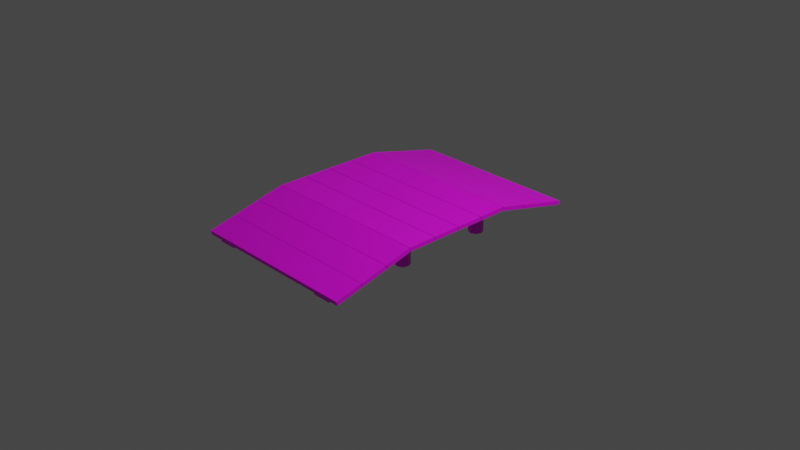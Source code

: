 # Source: Bridge.blend  (saved by Blender 3.6.13; exported with 4.5.12 LTS)
import bpy
from mathutils import Matrix  # noqa: F401  (used for matrix-valued properties, if any)

bpy.ops.wm.read_factory_settings(use_empty=True)
scene = bpy.context.scene
scene.name = 'Scene'

# ---- collections
col_collection = bpy.data.collections.new('Collection'); scene.collection.children.link(col_collection)

# ---- images (referenced by path relative to the original .blend; pixels are not part of the script)
import os
ASSET_DIR = os.environ.get("B2B_ASSET_DIR", "")  # directory of the original .blend (textures are referenced by path, not embedded)
HERE = os.path.dirname(os.path.abspath(__file__))  # packed textures are extracted next to this script under _unpacked/

def load_image(name, relpath, width, height, colorspace="sRGB"):
    """Load a texture the original file referenced (path relative to the .blend, or extracted next to this script)."""
    p = next((c for c in (os.path.join(HERE, relpath), os.path.join(ASSET_DIR, relpath)) if relpath and os.path.exists(c)), "")
    if p:
        img = bpy.data.images.load(p, check_existing=True)
        img.name = name
    else:  # same state as the original file: an image datablock whose file is absent (Cycles renders it pink)
        img = bpy.data.images.new(name, width, height)
        img.source = "FILE"
        img.filepath = "//" + (relpath or name)
    img.colorspace_settings.name = colorspace
    return img
img_bridgetexture_png = load_image('BridgeTexture.png', 'BridgeTexture.png', 1024, 1024, 'sRGB')

# ---- materials (node trees are filled in below, after node groups)
mat_material_001 = bpy.data.materials.new('Material.001')
mat_material_001.use_transparent_shadow = False

# ---- material node trees
mat_material_001.use_nodes = True; mat_material_001.node_tree.nodes.clear()
_N = mat_material_001.node_tree.nodes; _L = mat_material_001.node_tree.links
n0 = _N.new('ShaderNodeBsdfPrincipled'); n0.name = 'Principled BSDF'; n0.location = (10, 300)
n0.distribution = 'GGX'
n0.subsurface_method = 'RANDOM_WALK_SKIN'
n0.inputs[3].default_value = 1.45
n0.inputs[27].default_value = (0.0, 0.0, 0.0, 1.0)
n0.inputs[28].default_value = 1.0
n1 = _N.new('ShaderNodeOutputMaterial'); n1.name = 'Material Output'; n1.location = (300, 300)
n2 = _N.new('ShaderNodeTexImage'); n2.name = 'Image Texture'; n2.location = (-280, 280)
n2.image = img_bridgetexture_png
_L.new(n0.outputs[0], n1.inputs[0])
_L.new(n2.outputs[0], n0.inputs[0])
n1.is_active_output = True

# ---- world
world_world = bpy.data.worlds.new('World'); scene.world = world_world
world_world.use_nodes = True; world_world.node_tree.nodes.clear()
_N = world_world.node_tree.nodes; _L = world_world.node_tree.links
n0 = _N.new('ShaderNodeOutputWorld'); n0.name = 'World Output'; n0.location = (300, 300)
n1 = _N.new('ShaderNodeBackground'); n1.name = 'Background'; n1.location = (10, 300)
n1.inputs[0].default_value = (0.05088, 0.05088, 0.05088, 1.0)
_L.new(n1.outputs[0], n0.inputs[0])
n0.is_active_output = True
world_world.color = (0.05088, 0.05088, 0.05088)
world_world.use_sun_shadow = False
world_world.sun_shadow_jitter_overblur = 0.0

# ---- cameras
cam_camera = bpy.data.cameras.new('Camera')
cam_camera.clip_end = 100.0
cam_camera.ortho_scale = 7.314

# ---- lights
light_light = bpy.data.lights.new('Light', 'POINT')
light_light.transmission_factor = 0.0
light_light.energy = 1000.0
light_light.shadow_soft_size = 0.1
light_light.shadow_maximum_resolution = 0.006
light_light.use_absolute_resolution = True

# ---- meshes
me_cube_001 = bpy.data.meshes.new('Cube.001')
me_cube_001.from_pydata([(-0.8348, -1.451, 0.03461), (-0.8348, -1.462, 0.07972), (-0.834, -1.159, 0.1057), (-0.834, -1.172, 0.1504), (1.064, -1.451, 0.03461), (1.064, -1.462, 0.07972), (1.063, -1.159, 0.1057), (1.061, -1.172, 0.1504)], [], [(0, 1, 3, 2), (2, 3, 7, 6), (6, 7, 5, 4), (4, 5, 1, 0), (2, 6, 4, 0), (7, 3, 1, 5)])
_uv = me_cube_001.uv_layers.new(name='UVMap')
_uv.uv.foreach_set('vector', [0.5054, 0.9663, 0.5054, 0.9889, 0.6509, 0.9885, 0.6515, 0.9659, 0.6515, 0.9659, 0.6741, 0.9659, 0.6741, 0.04397, 0.6515, 0.0429, 0.6515, 0.0429, 0.6508, 0.02029, 0.5054, 0.02009, 0.5054, 0.04267, 0.5054, 0.04267, 0.4828, 0.04267, 0.4828, 0.9663, 0.5054, 0.9663, 0.6515, 0.9659, 0.6515, 0.0429, 0.5054, 0.04267, 0.5054, 0.9663, 0.3374, 0.04397, 0.3374, 0.9659, 0.4828, 0.9663, 0.4828, 0.04267])
me_cube_001.materials.append(mat_material_001)
me_cube_001.update()
me_cube_003 = bpy.data.meshes.new('Cube.003')
me_cube_003.from_pydata([(-0.8348, -1.749, -0.03801), (-0.8348, -1.76, 0.007092), (-0.834, -1.457, 0.03305), (-0.834, -1.469, 0.07782), (1.064, -1.749, -0.03801), (1.064, -1.76, 0.007092), (1.063, -1.457, 0.03305), (1.061, -1.469, 0.07782)], [], [(0, 1, 3, 2), (2, 3, 7, 6), (6, 7, 5, 4), (4, 5, 1, 0), (2, 6, 4, 0), (7, 3, 1, 5)])
_uv = me_cube_003.uv_layers.new(name='UVMap')
_uv.uv.foreach_set('vector', [0.5058, 0.9669, 0.5058, 0.9895, 0.6513, 0.9891, 0.6519, 0.9665, 0.6519, 0.9665, 0.6745, 0.9665, 0.6745, 0.04462, 0.6519, 0.04356, 0.6519, 0.04356, 0.6512, 0.02095, 0.5058, 0.02075, 0.5058, 0.04333, 0.5058, 0.04333, 0.4832, 0.04333, 0.4832, 0.9669, 0.5058, 0.9669, 0.6519, 0.9665, 0.6519, 0.04356, 0.5058, 0.04333, 0.5058, 0.9669, 0.3378, 0.04462, 0.3378, 0.9665, 0.4832, 0.9669, 0.4832, 0.04333])
me_cube_003.materials.append(mat_material_001)
me_cube_003.update()
me_cube_004 = bpy.data.meshes.new('Cube.004')
me_cube_004.from_pydata([(-0.8348, -1.153, 0.1084), (-0.8348, -1.164, 0.1535), (-0.834, -0.8614, 0.1794), (-0.834, -0.8737, 0.2242), (1.064, -1.153, 0.1084), (1.064, -1.164, 0.1535), (1.063, -0.8614, 0.1794), (1.061, -0.8737, 0.2242)], [], [(0, 1, 3, 2), (2, 3, 7, 6), (6, 7, 5, 4), (4, 5, 1, 0), (2, 6, 4, 0), (7, 3, 1, 5)])
_uv = me_cube_004.uv_layers.new(name='UVMap')
_uv.uv.foreach_set('vector', [0.5053, 0.9682, 0.5054, 0.9908, 0.6508, 0.9904, 0.6514, 0.9678, 0.6514, 0.9678, 0.674, 0.9678, 0.674, 0.04586, 0.6514, 0.04479, 0.6514, 0.04479, 0.6508, 0.02219, 0.5053, 0.02198, 0.5053, 0.04457, 0.5053, 0.04457, 0.4827, 0.04457, 0.4827, 0.9682, 0.5053, 0.9682, 0.6514, 0.9678, 0.6514, 0.04479, 0.5053, 0.04457, 0.5053, 0.9682, 0.3373, 0.04586, 0.3373, 0.9678, 0.4827, 0.9682, 0.4827, 0.04457])
me_cube_004.materials.append(mat_material_001)
me_cube_004.update()
me_cube_005 = bpy.data.meshes.new('Cube.005')
me_cube_005.from_pydata([(-0.8348, -0.8548, 0.1816), (-0.8348, -0.8659, 0.2262), (-0.834, -0.5516, 0.1807), (-0.834, -0.552, 0.2252), (1.064, -0.8548, 0.1816), (1.064, -0.8659, 0.2262), (1.063, -0.5516, 0.1807), (1.061, -0.552, 0.2252)], [], [(0, 1, 3, 2), (2, 3, 7, 6), (6, 7, 5, 4), (4, 5, 1, 0), (2, 6, 4, 0), (7, 3, 1, 5)])
_uv = me_cube_005.uv_layers.new(name='UVMap')
_uv.uv.foreach_set('vector', [0.6499, 0.9728, 0.6553, 0.9945, 0.5023, 0.9941, 0.5021, 0.9724, 0.5021, 0.9724, 0.4804, 0.9724, 0.4804, 0.04877, 0.5021, 0.0477, 0.5021, 0.0477, 0.5023, 0.02597, 0.6553, 0.02577, 0.6499, 0.04747, 0.6499, 0.04747, 0.6723, 0.04747, 0.6723, 0.9728, 0.6499, 0.9728, 0.5021, 0.9724, 0.5021, 0.0477, 0.6499, 0.04747, 0.6499, 0.9728, 0.4804, 0.04877, 0.4804, 0.9724, 0.3274, 0.9728, 0.3274, 0.04748])
me_cube_005.materials.append(mat_material_001)
me_cube_005.update()
me_cube_007 = bpy.data.meshes.new('Cube.007')
me_cube_007.from_pydata([(-0.8348, -0.8637, 0.1816), (-0.8348, -0.8634, 0.2258), (-0.834, -0.5547, 0.1806), (-0.834, -0.5546, 0.2242), (1.064, -0.8637, 0.1816), (1.064, -0.8634, 0.2258), (1.063, -0.5547, 0.1806), (1.061, -0.5546, 0.2242)], [], [(0, 1, 3, 2), (2, 3, 7, 6), (6, 7, 5, 4), (4, 5, 1, 0), (2, 6, 4, 0), (7, 3, 1, 5)])
_uv = me_cube_007.uv_layers.new(name='UVMap')
_uv.uv.foreach_set('vector', [0.6502, 0.04994, 0.6501, 0.02901, 0.5037, 0.02966, 0.5037, 0.05033, 0.5037, 0.05033, 0.483, 0.05033, 0.483, 0.9487, 0.5037, 0.9498, 0.5037, 0.9498, 0.5037, 0.9704, 0.6501, 0.9709, 0.6502, 0.95, 0.6502, 0.95, 0.6711, 0.95, 0.6711, 0.04994, 0.6502, 0.04994, 0.5037, 0.05033, 0.5037, 0.9498, 0.6502, 0.95, 0.6502, 0.04994, 0.483, 0.9487, 0.483, 0.05033, 0.3366, 0.04994, 0.3366, 0.95])
me_cube_007.materials.append(mat_material_001)
me_cube_007.update()
me_cube_008 = bpy.data.meshes.new('Cube.008')
me_cube_008.from_pydata([(-0.8348, -0.5498, 0.1805), (-0.8348, -0.5495, 0.2247), (-0.834, -0.2408, 0.1795), (-0.834, -0.2407, 0.2231), (1.064, -0.5498, 0.1805), (1.064, -0.5495, 0.2247), (1.063, -0.2408, 0.1795), (1.061, -0.2407, 0.2231)], [], [(0, 1, 3, 2), (2, 3, 7, 6), (6, 7, 5, 4), (4, 5, 1, 0), (2, 6, 4, 0), (7, 3, 1, 5)])
_uv = me_cube_008.uv_layers.new(name='UVMap')
_uv.uv.foreach_set('vector', [0.6521, 0.9692, 0.652, 0.9908, 0.5014, 0.9901, 0.5015, 0.9688, 0.5015, 0.9688, 0.4802, 0.9688, 0.4802, 0.04481, 0.5015, 0.04375, 0.5015, 0.04375, 0.5015, 0.02246, 0.652, 0.02198, 0.6521, 0.04352, 0.6521, 0.04352, 0.6736, 0.04352, 0.6736, 0.9692, 0.6521, 0.9692, 0.5015, 0.9688, 0.5015, 0.04375, 0.6521, 0.04352, 0.6521, 0.9692, 0.4802, 0.04481, 0.4802, 0.9688, 0.3296, 0.9692, 0.3296, 0.04352])
me_cube_008.materials.append(mat_material_001)
me_cube_008.update()
me_cube_009 = bpy.data.meshes.new('Cube.009')
me_cube_009.from_pydata([(-0.8348, -0.2355, 0.1788), (-0.8348, -0.2356, 0.2229), (-0.834, 0.07343, 0.1802), (-0.834, 0.08494, 0.2238), (1.064, -0.2355, 0.1788), (1.064, -0.2356, 0.2229), (1.063, 0.07343, 0.1802), (1.061, 0.08494, 0.2238)], [], [(0, 1, 3, 2), (2, 3, 7, 6), (6, 7, 5, 4), (4, 5, 1, 0), (2, 6, 4, 0), (7, 3, 1, 5)])
_uv = me_cube_009.uv_layers.new(name='UVMap')
_uv.uv.foreach_set('vector', [0.6532, 0.04459, 0.6531, 0.02378, 0.502, 0.02445, 0.5076, 0.04497, 0.5076, 0.04497, 0.4864, 0.04497, 0.4864, 0.9377, 0.5076, 0.9388, 0.5076, 0.9388, 0.5021, 0.9593, 0.6531, 0.9598, 0.6532, 0.939, 0.6532, 0.939, 0.674, 0.939, 0.674, 0.04459, 0.6532, 0.04459, 0.5076, 0.04497, 0.5076, 0.9388, 0.6532, 0.939, 0.6532, 0.04459, 0.4864, 0.9377, 0.4864, 0.04497, 0.3353, 0.04459, 0.3353, 0.939])
me_cube_009.materials.append(mat_material_001)
me_cube_009.update()
me_cube_013 = bpy.data.meshes.new('Cube.013')
me_cube_013.from_pydata([(-0.8348, 0.3953, 0.1796), (-0.8348, 0.4063, 0.2218), (-0.834, 0.6869, 0.1079), (-0.834, 0.6967, 0.1505), (1.064, 0.3953, 0.1796), (1.064, 0.4063, 0.2218), (1.063, 0.6869, 0.1079), (1.061, 0.6967, 0.1505)], [], [(0, 1, 3, 2), (2, 3, 7, 6), (6, 7, 5, 4), (4, 5, 1, 0), (2, 6, 4, 0), (7, 3, 1, 5)])
_uv = me_cube_013.uv_layers.new(name='UVMap')
_uv.uv.foreach_set('vector', [0.6529, 0.9732, 0.6525, 0.9945, 0.5066, 0.9942, 0.5063, 0.9728, 0.5063, 0.9728, 0.485, 0.9728, 0.485, 0.04837, 0.5063, 0.0473, 0.5063, 0.0473, 0.5067, 0.02597, 0.6525, 0.02577, 0.6529, 0.04707, 0.6529, 0.04707, 0.6742, 0.04707, 0.6742, 0.9732, 0.6529, 0.9732, 0.5063, 0.9728, 0.5063, 0.0473, 0.6529, 0.04707, 0.6529, 0.9732, 0.485, 0.04837, 0.485, 0.9728, 0.3392, 0.9732, 0.3392, 0.04707])
me_cube_013.materials.append(mat_material_001)
me_cube_013.update()
me_cube_014 = bpy.data.meshes.new('Cube.014')
me_cube_014.from_pydata([(-0.8348, 0.6909, 0.1063), (-0.8348, 0.702, 0.1476), (-0.834, 0.9826, 0.0346), (-0.834, 0.9923, 0.07624), (1.064, 0.6909, 0.1063), (1.064, 0.702, 0.1476), (1.063, 0.9826, 0.0346), (1.061, 0.9923, 0.07624)], [], [(0, 1, 3, 2), (2, 3, 7, 6), (6, 7, 5, 4), (4, 5, 1, 0), (2, 6, 4, 0), (7, 3, 1, 5)])
_uv = me_cube_014.uv_layers.new(name='UVMap')
_uv.uv.foreach_set('vector', [0.6519, 0.9457, 0.6515, 0.9659, 0.5098, 0.9656, 0.5096, 0.9453, 0.5096, 0.9453, 0.4894, 0.9453, 0.4894, 0.04729, 0.5096, 0.04625, 0.5096, 0.04625, 0.5098, 0.02596, 0.6515, 0.02577, 0.6519, 0.04603, 0.6519, 0.04603, 0.6722, 0.04603, 0.6722, 0.9457, 0.6519, 0.9457, 0.5096, 0.9453, 0.5096, 0.04625, 0.6519, 0.04603, 0.6519, 0.9457, 0.4894, 0.04729, 0.4894, 0.9453, 0.3477, 0.9457, 0.3477, 0.04603])
me_cube_014.materials.append(mat_material_001)
me_cube_014.update()
me_cube_016 = bpy.data.meshes.new('Cube.016')
me_cube_016.from_pydata([(-0.8348, 0.9858, 0.03377), (-0.8348, 0.9968, 0.07508), (-0.834, 1.277, -0.03789), (-0.834, 1.287, 0.003756), (1.064, 0.9858, 0.03377), (1.064, 0.9968, 0.07508), (1.063, 1.277, -0.03789), (1.061, 1.287, 0.003756)], [], [(0, 1, 3, 2), (2, 3, 7, 6), (6, 7, 5, 4), (4, 5, 1, 0), (2, 6, 4, 0), (7, 3, 1, 5)])
_uv = me_cube_016.uv_layers.new(name='UVMap')
_uv.uv.foreach_set('vector', [0.6538, 0.9437, 0.6533, 0.964, 0.5117, 0.9636, 0.5115, 0.9433, 0.5115, 0.9433, 0.4912, 0.9433, 0.4912, 0.04534, 0.5115, 0.0443, 0.5115, 0.0443, 0.5117, 0.02401, 0.6534, 0.02382, 0.6538, 0.04408, 0.6538, 0.04408, 0.6741, 0.04408, 0.6741, 0.9437, 0.6538, 0.9437, 0.5115, 0.9433, 0.5115, 0.0443, 0.6538, 0.04408, 0.6538, 0.9437, 0.4912, 0.04534, 0.4912, 0.9433, 0.3496, 0.9437, 0.3496, 0.04408])
me_cube_016.materials.append(mat_material_001)
me_cube_016.update()
me_cube_017 = bpy.data.meshes.new('Cube.017')
me_cube_017.from_pydata([(-0.1035, -1.449, -0.005973), (-0.1035, -1.449, 0.033), (-0.1035, 1.546, -0.005973), (-0.1035, 1.546, 0.033), (0.1035, -1.449, -0.005973), (0.1035, -1.449, 0.033), (0.1035, 1.546, -0.005973), (0.1035, 1.546, 0.033), (-0.1035, 0.6681, 0.2102), (-0.1035, -0.5785, 0.2119), (-0.1035, -0.5785, 0.2509), (-0.1035, 0.6681, 0.2492), (0.1035, -0.5785, 0.2119), (0.1035, 0.6681, 0.2102), (0.1035, 0.6681, 0.2492), (0.1035, -0.5785, 0.2509)], [], [(8, 11, 3, 2), (2, 3, 7, 6), (12, 15, 5, 4), (4, 5, 1, 0), (9, 12, 4, 0), (15, 10, 1, 5), (7, 3, 11, 14), (14, 11, 10, 15), (2, 6, 13, 8), (8, 13, 12, 9), (6, 7, 14, 13), (13, 14, 15, 12), (0, 1, 10, 9), (9, 10, 11, 8)])
_uv = me_cube_017.uv_layers.new(name='UVMap')
_uv.uv.foreach_set('vector', [0.236, 0.7017, 0.248, 0.7002, 0.2469, 0.9855, 0.2354, 0.9882, 0.2354, 0.9882, 0.2354, 0.9999, 0.1734, 0.9999, 0.1734, 0.9882, 0.1699, 0.302, 0.1575, 0.3036, 0.1592, 0.01511, 0.1709, 0.01223, 0.1709, 0.01223, 0.1708, 0.000323, 0.2341, 2.422e-08, 0.2341, 0.0119, 0.2363, 0.302, 0.1699, 0.302, 0.1709, 0.01223, 0.2341, 0.0119, 0.3151, 0.3031, 0.2489, 0.3036, 0.2459, 0.01473, 0.3125, 0.01414, 0.3123, 0.986, 0.2469, 0.9855, 0.248, 0.7002, 0.3149, 0.7002, 0.3149, 0.7002, 0.248, 0.7002, 0.2489, 0.3036, 0.3151, 0.3031, 0.2354, 0.9882, 0.1734, 0.9882, 0.1704, 0.7025, 0.236, 0.7017, 0.236, 0.7017, 0.1704, 0.7025, 0.1699, 0.302, 0.2363, 0.302, 0.1734, 0.9882, 0.1619, 0.9855, 0.1584, 0.7011, 0.1704, 0.7025, 0.1704, 0.7025, 0.1584, 0.7011, 0.1575, 0.3036, 0.1699, 0.302, 0.2341, 0.0119, 0.2459, 0.01473, 0.2489, 0.3036, 0.2363, 0.302, 0.2363, 0.302, 0.2489, 0.3036, 0.248, 0.7002, 0.236, 0.7017])
me_cube_017.materials.append(mat_material_001)
me_cube_017.update()
me_cube_018 = bpy.data.meshes.new('Cube.018')
me_cube_018.from_pydata([(1.319, -1.449, -0.005973), (1.319, -1.449, 0.033), (1.319, 1.546, -0.005973), (1.319, 1.546, 0.033), (1.526, -1.449, -0.005973), (1.526, -1.449, 0.033), (1.526, 1.546, -0.005973), (1.526, 1.546, 0.033), (1.319, 0.6681, 0.2102), (1.319, -0.5785, 0.2119), (1.319, -0.5785, 0.2509), (1.319, 0.6681, 0.2492), (1.526, -0.5785, 0.2119), (1.526, 0.6681, 0.2102), (1.526, 0.6681, 0.2492), (1.526, -0.5785, 0.2509)], [], [(8, 11, 3, 2), (2, 3, 7, 6), (12, 15, 5, 4), (4, 5, 1, 0), (9, 12, 4, 0), (15, 10, 1, 5), (7, 3, 11, 14), (14, 11, 10, 15), (2, 6, 13, 8), (8, 13, 12, 9), (6, 7, 14, 13), (13, 14, 15, 12), (0, 1, 10, 9), (9, 10, 11, 8)])
_uv = me_cube_018.uv_layers.new(name='UVMap')
_uv.uv.foreach_set('vector', [0.07875, 0.7017, 0.09075, 0.7002, 0.08922, 0.9856, 0.0777, 0.9883, 0.0777, 0.9883, 0.07768, 1.0, 0.01571, 0.9999, 0.01573, 0.9883, 0.01237, 0.302, 3.774e-08, 0.3036, 0.001452, 0.01515, 0.01317, 0.01226, 0.01317, 0.01226, 0.01311, 0.0003622, 0.07631, 1.802e-08, 0.07638, 0.0119, 0.07872, 0.302, 0.01237, 0.302, 0.01317, 0.01226, 0.07638, 0.0119, 0.1575, 0.303, 0.09133, 0.3035, 0.08814, 0.01472, 0.1548, 0.01409, 0.1568, 0.986, 0.08922, 0.9856, 0.09075, 0.7002, 0.1575, 0.7, 0.1575, 0.7, 0.09075, 0.7002, 0.09133, 0.3035, 0.1575, 0.303, 0.0777, 0.9883, 0.01573, 0.9883, 0.01312, 0.7025, 0.07875, 0.7017, 0.07875, 0.7017, 0.01312, 0.7025, 0.01237, 0.302, 0.07872, 0.302, 0.01573, 0.9883, 0.004224, 0.9855, 0.001116, 0.7011, 0.01312, 0.7025, 0.01312, 0.7025, 0.001116, 0.7011, 3.774e-08, 0.3036, 0.01237, 0.302, 0.07638, 0.0119, 0.08814, 0.01472, 0.09133, 0.3035, 0.07872, 0.302, 0.07872, 0.302, 0.09133, 0.3035, 0.09075, 0.7002, 0.07875, 0.7017])
me_cube_018.materials.append(mat_material_001)
me_cube_018.update()
me_cylinder = bpy.data.meshes.new('Cylinder')
me_cylinder.from_pydata([(-0.103, 1.05, -0.06063), (-0.103, 1.05, 0.1789), (-0.04927, 1.027, -0.06063), (-0.04927, 1.027, 0.1789), (-0.02701, 0.9728, -0.06063), (-0.02701, 0.9728, 0.1789), (-0.04927, 0.9182, -0.06063), (-0.04927, 0.9182, 0.1789), (-0.103, 0.8956, -0.06063), (-0.103, 0.8956, 0.1789), (-0.1568, 0.9182, -0.06063), (-0.1568, 0.9182, 0.1789), (-0.179, 0.9728, -0.06063), (-0.179, 0.9728, 0.1789), (-0.1568, 1.027, -0.06063), (-0.1568, 1.027, 0.1789)], [], [(0, 1, 3, 2), (2, 3, 5, 4), (4, 5, 7, 6), (6, 7, 9, 8), (8, 9, 11, 10), (10, 11, 13, 12), (3, 1, 15, 13, 11, 9, 7, 5), (12, 13, 15, 14), (14, 15, 1, 0), (0, 2, 4, 6, 8, 10, 12, 14)])
_uv = me_cylinder.uv_layers.new(name='UVMap')
_uv.uv.foreach_set('vector', [0.6904, 0.9199, 0.9937, 0.9199, 0.9937, 0.9937, 0.6904, 0.9937, 0.6904, 0.3994, 0.9937, 0.3994, 0.9937, 0.4741, 0.6904, 0.4741, 0.6904, 0.4741, 0.9937, 0.4741, 0.9937, 0.5488, 0.6904, 0.5488, 0.6904, 0.5488, 0.9937, 0.5488, 0.9937, 0.6227, 0.6904, 0.6227, 0.6904, 0.6227, 0.9937, 0.6227, 0.9937, 0.6966, 0.6904, 0.6966, 0.6904, 0.6966, 0.9937, 0.6966, 0.9937, 0.7713, 0.6904, 0.7713, 0.9932, 0.2619, 0.9006, 0.3546, 0.7695, 0.3531, 0.6768, 0.2583, 0.6768, 0.1258, 0.7695, 0.03307, 0.9006, 0.03456, 0.9932, 0.1294, 0.6904, 0.7713, 0.9937, 0.7713, 0.9937, 0.846, 0.6904, 0.846, 0.6904, 0.846, 0.9937, 0.846, 0.9937, 0.9199, 0.6904, 0.9199, 0.7711, 0.3546, 0.6784, 0.2619, 0.6784, 0.1294, 0.7711, 0.03456, 0.9021, 0.03307, 0.9948, 0.1258, 0.9948, 0.2583, 0.9021, 0.3531])
me_cylinder.materials.append(mat_material_001)
me_cylinder.update()
me_cylinder_002 = bpy.data.meshes.new('Cylinder.002')
me_cylinder_002.from_pydata([(-0.103, 0.04685, -0.06063), (-0.103, 0.04685, 0.1789), (-0.04927, 0.02422, -0.06063), (-0.04927, 0.02422, 0.1789), (-0.02701, -0.0304, -0.06063), (-0.02701, -0.0304, 0.1789), (-0.04927, -0.08502, -0.06063), (-0.04927, -0.08502, 0.1789), (-0.103, -0.1076, -0.06063), (-0.103, -0.1076, 0.1789), (-0.1568, -0.08502, -0.06063), (-0.1568, -0.08502, 0.1789), (-0.179, -0.0304, -0.06063), (-0.179, -0.0304, 0.1789), (-0.1568, 0.02422, -0.06063), (-0.1568, 0.02422, 0.1789)], [], [(0, 1, 3, 2), (2, 3, 5, 4), (4, 5, 7, 6), (6, 7, 9, 8), (8, 9, 11, 10), (10, 11, 13, 12), (3, 1, 15, 13, 11, 9, 7, 5), (12, 13, 15, 14), (14, 15, 1, 0), (0, 2, 4, 6, 8, 10, 12, 14)])
_uv = me_cylinder_002.uv_layers.new(name='UVMap')
_uv.uv.foreach_set('vector', [0.6897, 0.4001, 0.993, 0.4001, 0.993, 0.474, 0.6897, 0.474, 0.6897, 0.474, 0.993, 0.474, 0.993, 0.5487, 0.6897, 0.5487, 0.6897, 0.5487, 0.993, 0.5487, 0.993, 0.6234, 0.6897, 0.6234, 0.6897, 0.6234, 0.993, 0.6234, 0.993, 0.6973, 0.6897, 0.6973, 0.6897, 0.6973, 0.993, 0.6973, 0.993, 0.7712, 0.6897, 0.7712, 0.6897, 0.7712, 0.993, 0.7712, 0.993, 0.8459, 0.6897, 0.8459, 0.9041, 0.3531, 0.773, 0.3546, 0.6803, 0.2619, 0.6803, 0.1294, 0.773, 0.03456, 0.9041, 0.03307, 0.9968, 0.1258, 0.9968, 0.2583, 0.6897, 0.8459, 0.993, 0.8459, 0.993, 0.9206, 0.6897, 0.9206, 0.6897, 0.9206, 0.993, 0.9206, 0.993, 0.9945, 0.6897, 0.9945, 0.9025, 0.3546, 0.7714, 0.3531, 0.6787, 0.2583, 0.6787, 0.1258, 0.7714, 0.03307, 0.9025, 0.03456, 0.9952, 0.1294, 0.9952, 0.2619])
me_cylinder_002.materials.append(mat_material_001)
me_cylinder_002.update()
me_cylinder_003 = bpy.data.meshes.new('Cylinder.003')
me_cylinder_003.from_pydata([(-1.527, 0.04685, -0.06063), (-1.527, 0.04685, 0.1789), (-1.473, 0.02422, -0.06063), (-1.473, 0.02422, 0.1789), (-1.451, -0.0304, -0.06063), (-1.451, -0.0304, 0.1789), (-1.473, -0.08502, -0.06063), (-1.473, -0.08502, 0.1789), (-1.527, -0.1076, -0.06063), (-1.527, -0.1076, 0.1789), (-1.581, -0.08502, -0.06063), (-1.581, -0.08502, 0.1789), (-1.603, -0.0304, -0.06063), (-1.603, -0.0304, 0.1789), (-1.581, 0.02422, -0.06063), (-1.581, 0.02422, 0.1789)], [], [(0, 1, 3, 2), (2, 3, 5, 4), (4, 5, 7, 6), (6, 7, 9, 8), (8, 9, 11, 10), (10, 11, 13, 12), (3, 1, 15, 13, 11, 9, 7, 5), (12, 13, 15, 14), (14, 15, 1, 0), (0, 2, 4, 6, 8, 10, 12, 14)])
_uv = me_cylinder_003.uv_layers.new(name='UVMap')
_uv.uv.foreach_set('vector', [0.6902, 0.8455, 0.9935, 0.8455, 0.9935, 0.9193, 0.6902, 0.9193, 0.6902, 0.9193, 0.9935, 0.9193, 0.9935, 0.994, 0.6902, 0.994, 0.6902, 0.3997, 0.9935, 0.3997, 0.9935, 0.4744, 0.6902, 0.4744, 0.6902, 0.4744, 0.9935, 0.4744, 0.9935, 0.5483, 0.6902, 0.5483, 0.6902, 0.5483, 0.9935, 0.5483, 0.9935, 0.6222, 0.6902, 0.6222, 0.6902, 0.6222, 0.9935, 0.6222, 0.9935, 0.6969, 0.6902, 0.6969, 0.9043, 0.3531, 0.7732, 0.3546, 0.6805, 0.2619, 0.6805, 0.1294, 0.7732, 0.03456, 0.9043, 0.03307, 0.997, 0.1258, 0.997, 0.2583, 0.6902, 0.6969, 0.9935, 0.6969, 0.9935, 0.7716, 0.6902, 0.7716, 0.6902, 0.7716, 0.9935, 0.7716, 0.9935, 0.8455, 0.6902, 0.8455, 0.7683, 0.3546, 0.6756, 0.2619, 0.6756, 0.1294, 0.7683, 0.03456, 0.8993, 0.03307, 0.992, 0.1258, 0.992, 0.2583, 0.8993, 0.3531])
me_cylinder_003.materials.append(mat_material_001)
me_cylinder_003.update()
me_cylinder_005 = bpy.data.meshes.new('Cylinder.005')
me_cylinder_005.from_pydata([(-1.527, 0.04685, -0.06063), (-1.527, 0.04685, 0.1789), (-1.473, 0.02422, -0.06063), (-1.473, 0.02422, 0.1789), (-1.451, -0.0304, -0.06063), (-1.451, -0.0304, 0.1789), (-1.473, -0.08502, -0.06063), (-1.473, -0.08502, 0.1789), (-1.527, -0.1076, -0.06063), (-1.527, -0.1076, 0.1789), (-1.581, -0.08502, -0.06063), (-1.581, -0.08502, 0.1789), (-1.603, -0.0304, -0.06063), (-1.603, -0.0304, 0.1789), (-1.581, 0.02422, -0.06063), (-1.581, 0.02422, 0.1789)], [], [(0, 1, 3, 2), (2, 3, 5, 4), (4, 5, 7, 6), (6, 7, 9, 8), (8, 9, 11, 10), (10, 11, 13, 12), (3, 1, 15, 13, 11, 9, 7, 5), (12, 13, 15, 14), (14, 15, 1, 0), (0, 2, 4, 6, 8, 10, 12, 14)])
_uv = me_cylinder_005.uv_layers.new(name='UVMap')
_uv.uv.foreach_set('vector', [0.6902, 0.8454, 0.9935, 0.8454, 0.9935, 0.9193, 0.6902, 0.9193, 0.6902, 0.9193, 0.9935, 0.9193, 0.9935, 0.994, 0.6902, 0.994, 0.6902, 0.3997, 0.9935, 0.3997, 0.9935, 0.4744, 0.6902, 0.4744, 0.6902, 0.4744, 0.9935, 0.4744, 0.9935, 0.5483, 0.6902, 0.5483, 0.6902, 0.5483, 0.9935, 0.5483, 0.9935, 0.6221, 0.6902, 0.6221, 0.6902, 0.6221, 0.9935, 0.6221, 0.9935, 0.6969, 0.6902, 0.6969, 0.9043, 0.3531, 0.7732, 0.3546, 0.6805, 0.2619, 0.6805, 0.1294, 0.7732, 0.03456, 0.9043, 0.03307, 0.997, 0.1258, 0.997, 0.2583, 0.6902, 0.6969, 0.9935, 0.6969, 0.9935, 0.7716, 0.6902, 0.7716, 0.6902, 0.7716, 0.9935, 0.7716, 0.9935, 0.8454, 0.6902, 0.8454, 0.7683, 0.3546, 0.6756, 0.2619, 0.6756, 0.1294, 0.7683, 0.03456, 0.8993, 0.03307, 0.992, 0.1258, 0.992, 0.2583, 0.8993, 0.3531])
me_cylinder_005.materials.append(mat_material_001)
me_cylinder_005.update()

# ---- objects
ob_camera = bpy.data.objects.new('Camera', cam_camera)
ob_light = bpy.data.objects.new('Light', light_light)
ob_cube = bpy.data.objects.new('Cube', me_cube_001)
ob_cube_001 = bpy.data.objects.new('Cube.001', me_cube_003)
ob_cube_002 = bpy.data.objects.new('Cube.002', me_cube_004)
ob_cube_003 = bpy.data.objects.new('Cube.003', me_cube_005)
ob_cube_004 = bpy.data.objects.new('Cube.004', me_cube_007)
ob_cube_005 = bpy.data.objects.new('Cube.005', me_cube_008)
ob_cube_006 = bpy.data.objects.new('Cube.006', me_cube_009)
ob_cube_007 = bpy.data.objects.new('Cube.007', me_cube_013)
ob_cube_008 = bpy.data.objects.new('Cube.008', me_cube_014)
ob_cube_009 = bpy.data.objects.new('Cube.009', me_cube_016)
ob_cube_010 = bpy.data.objects.new('Cube.010', me_cube_017)
ob_cube_011 = bpy.data.objects.new('Cube.011', me_cube_018)
ob_cylinder = bpy.data.objects.new('Cylinder', me_cylinder)
ob_cylinder_001 = bpy.data.objects.new('Cylinder.001', me_cylinder_002)
ob_cylinder_002 = bpy.data.objects.new('Cylinder.002', me_cylinder_003)
ob_cylinder_003 = bpy.data.objects.new('Cylinder.003', me_cylinder_005)

# ---- transforms, parenting, visibility, modifiers, constraints
ob_camera.location = (7.359, -6.848, 4.997)
ob_camera.rotation_euler = (1.109, 0.0, 0.8149)
ob_camera.lock_rotations_4d = False
ob_camera.empty_display_type = 'ARROWS'
ob_camera.color = (0.0, 0.0, 0.0, 0.0)
ob_camera.display_type = 'WIRE'
ob_camera.lineart.crease_threshold = 0.0
ob_light.location = (4.076, 1.083, 5.943)
ob_light.rotation_euler = (0.6503, 0.05522, 1.866)
ob_light.lock_rotations_4d = False
ob_light.empty_display_type = 'ARROWS'
ob_light.color = (0.0, 0.0, 0.0, 0.0)
ob_light.lineart.crease_threshold = 0.0
ob_cube.location = (-0.1653, 0.2395, 0.08086)
ob_cube_001.location = (-0.1653, 0.2412, 0.08168)
ob_cube_002.location = (-0.1653, 0.2371, 0.07924)
ob_cube_003.location = (-0.1653, 0.2355, 0.07761)
ob_cube_004.location = (-0.1653, 0.5521, 0.07761)
ob_cube_005.location = (-0.1653, 0.5521, 0.07761)
ob_cube_006.location = (-0.1653, 0.5516, 0.07704)
ob_cube_006.rotation_euler = (-0.002809, -6.237e-19, 8.735e-22)
ob_cube_007.location = (-0.1653, 0.2355, 0.07761)
ob_cube_008.location = (-0.1653, 0.2355, 0.07761)
ob_cube_009.location = (-0.1653, 0.2355, 0.07761)
ob_cube_010.location = (-0.7589, -0.04405, 0.01948)
ob_cube_011.location = (-0.7589, -0.04405, 0.01948)
ob_cylinder.location = (0.767, -0.4714, 0.06063)
ob_cylinder_001.location = (0.767, -0.4714, 0.06063)
ob_cylinder_002.location = (0.767, -0.4714, 0.06063)
ob_cylinder_003.location = (0.767, 0.5311, 0.06063)

# ---- collection membership
scene.collection.objects.link(ob_camera)
scene.collection.objects.link(ob_light)
col_collection.objects.link(ob_cube)
col_collection.objects.link(ob_cube_001)
col_collection.objects.link(ob_cube_002)
col_collection.objects.link(ob_cube_003)
col_collection.objects.link(ob_cube_004)
col_collection.objects.link(ob_cube_005)
col_collection.objects.link(ob_cube_006)
col_collection.objects.link(ob_cube_007)
col_collection.objects.link(ob_cube_008)
col_collection.objects.link(ob_cube_009)
col_collection.objects.link(ob_cube_010)
col_collection.objects.link(ob_cube_011)
col_collection.objects.link(ob_cylinder)
col_collection.objects.link(ob_cylinder_001)
col_collection.objects.link(ob_cylinder_002)
col_collection.objects.link(ob_cylinder_003)

# ---- scene / render settings (as saved in the file)
scene.camera = ob_camera
scene.frame_start = 1; scene.frame_end = 250; scene.frame_set(29)
scene.render.engine = 'BLENDER_EEVEE_NEXT'
scene.cycles.sampling_pattern = 'TABULATED_SOBOL'
scene.view_settings.view_transform = 'Filmic'
bpy.context.view_layer.update()
